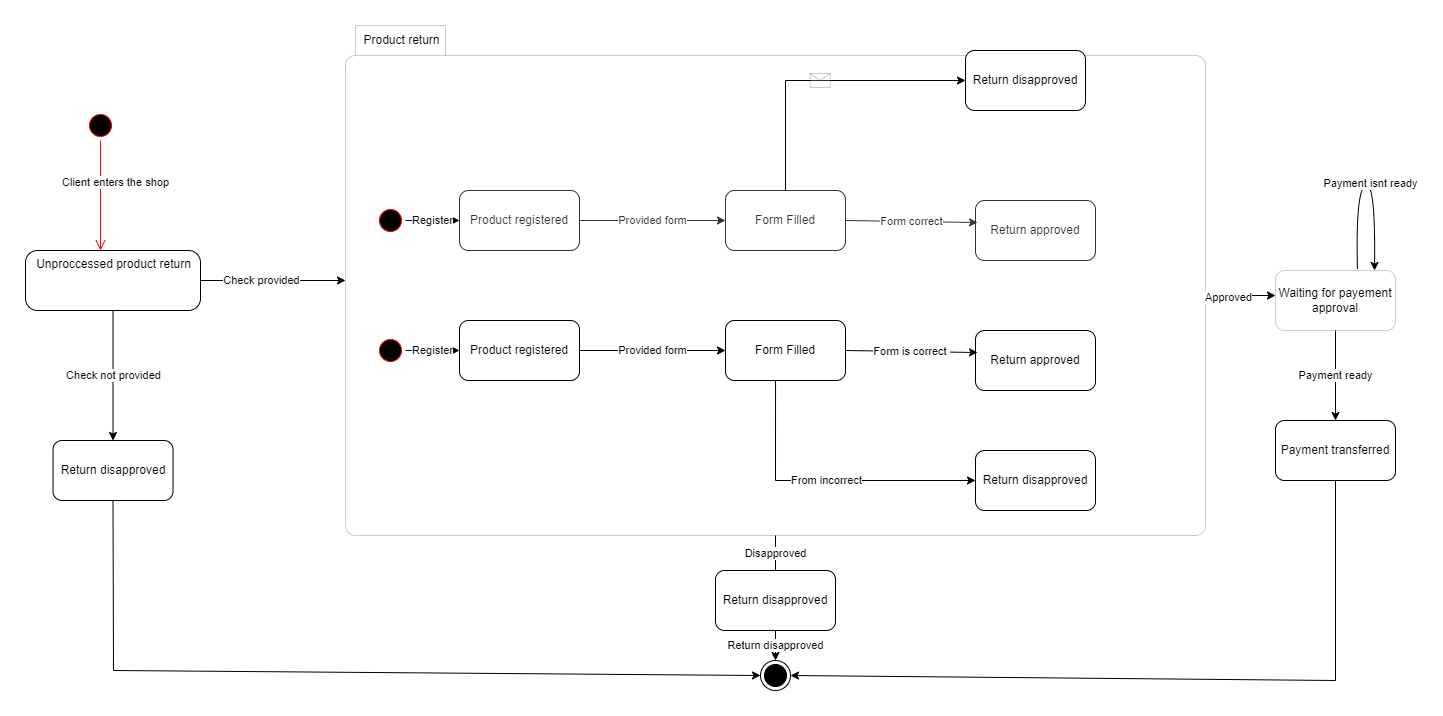

The diagram above was exported from draw.io. Its source (the exported page's mxGraphModel, read from the mxfile embedded in the PNG):
<mxGraphModel dx="1673" dy="2065" grid="1" gridSize="10" guides="1" tooltips="1" connect="1" arrows="1" fold="1" page="1" pageScale="1" pageWidth="827" pageHeight="1169" math="0" shadow="0">
  <root>
    <mxCell id="0" />
    <mxCell id="1" parent="0" />
    <mxCell id="OKixqmtRDTjWUiSakaeq-1" value="" style="ellipse;html=1;shape=startState;fillColor=#000000;strokeColor=#ff0000;" vertex="1" parent="1">
      <mxGeometry x="180" y="60" width="30" height="30" as="geometry" />
    </mxCell>
    <mxCell id="OKixqmtRDTjWUiSakaeq-2" value="Client enters the shop" style="edgeStyle=orthogonalEdgeStyle;html=1;verticalAlign=bottom;endArrow=open;endSize=8;strokeColor=#ff0000;rounded=0;entryX=0.5;entryY=0;entryDx=0;entryDy=0;" edge="1" source="OKixqmtRDTjWUiSakaeq-1" parent="1">
      <mxGeometry x="-0.0909" y="15" relative="1" as="geometry">
        <mxPoint x="195" y="200" as="targetPoint" />
        <mxPoint as="offset" />
      </mxGeometry>
    </mxCell>
    <mxCell id="OKixqmtRDTjWUiSakaeq-3" value="" style="ellipse;html=1;shape=endState;fillColor=#000000;strokeColor=#000000;" vertex="1" parent="1">
      <mxGeometry x="855" y="610" width="30" height="30" as="geometry" />
    </mxCell>
    <mxCell id="OKixqmtRDTjWUiSakaeq-5" value="Unproccessed product return" style="html=1;align=center;verticalAlign=top;rounded=1;absoluteArcSize=1;arcSize=24;dashed=0;" vertex="1" parent="1">
      <mxGeometry x="120" y="200" width="175" height="60" as="geometry" />
    </mxCell>
    <mxCell id="OKixqmtRDTjWUiSakaeq-7" value="Check provided" style="endArrow=classic;html=1;rounded=0;exitX=1;exitY=0.5;exitDx=0;exitDy=0;" edge="1" parent="1" source="OKixqmtRDTjWUiSakaeq-5">
      <mxGeometry x="-0.1613" width="50" height="50" relative="1" as="geometry">
        <mxPoint x="390" y="420" as="sourcePoint" />
        <mxPoint x="440" y="230" as="targetPoint" />
        <mxPoint as="offset" />
      </mxGeometry>
    </mxCell>
    <mxCell id="OKixqmtRDTjWUiSakaeq-8" value="Product registered" style="rounded=1;whiteSpace=wrap;html=1;" vertex="1" parent="1">
      <mxGeometry x="554" y="140" width="120" height="60" as="geometry" />
    </mxCell>
    <mxCell id="OKixqmtRDTjWUiSakaeq-12" value="Provided form" style="endArrow=classic;html=1;rounded=0;exitX=1;exitY=0.5;exitDx=0;exitDy=0;" edge="1" parent="1" source="OKixqmtRDTjWUiSakaeq-8">
      <mxGeometry width="50" height="50" relative="1" as="geometry">
        <mxPoint x="720" y="180" as="sourcePoint" />
        <mxPoint x="820" y="170" as="targetPoint" />
      </mxGeometry>
    </mxCell>
    <mxCell id="OKixqmtRDTjWUiSakaeq-13" value="Form Filled" style="rounded=1;whiteSpace=wrap;html=1;" vertex="1" parent="1">
      <mxGeometry x="820" y="140" width="120" height="60" as="geometry" />
    </mxCell>
    <mxCell id="OKixqmtRDTjWUiSakaeq-14" value="Return approved" style="rounded=1;whiteSpace=wrap;html=1;" vertex="1" parent="1">
      <mxGeometry x="1070" y="150" width="120" height="60" as="geometry" />
    </mxCell>
    <mxCell id="OKixqmtRDTjWUiSakaeq-15" value="Form correct" style="endArrow=classic;html=1;rounded=0;exitX=1;exitY=0.5;exitDx=0;exitDy=0;entryX=0.017;entryY=0.367;entryDx=0;entryDy=0;entryPerimeter=0;" edge="1" parent="1" source="OKixqmtRDTjWUiSakaeq-13" target="OKixqmtRDTjWUiSakaeq-14">
      <mxGeometry width="50" height="50" relative="1" as="geometry">
        <mxPoint x="530" y="240" as="sourcePoint" />
        <mxPoint x="580" y="190" as="targetPoint" />
      </mxGeometry>
    </mxCell>
    <mxCell id="OKixqmtRDTjWUiSakaeq-16" value="Product return" style="shape=folder;align=center;verticalAlign=middle;fontStyle=0;tabWidth=100;tabHeight=30;tabPosition=left;html=1;boundedLbl=1;labelInHeader=1;rounded=1;absoluteArcSize=1;arcSize=10;opacity=20;" vertex="1" parent="1">
      <mxGeometry x="440" y="-25" width="860" height="510" as="geometry" />
    </mxCell>
    <mxCell id="OKixqmtRDTjWUiSakaeq-17" value="" style="ellipse;html=1;shape=startState;fillColor=#000000;strokeColor=#ff0000;" vertex="1" parent="1">
      <mxGeometry x="470" y="155" width="30" height="30" as="geometry" />
    </mxCell>
    <mxCell id="OKixqmtRDTjWUiSakaeq-18" value="" style="ellipse;html=1;shape=startState;fillColor=#000000;strokeColor=#ff0000;" vertex="1" parent="1">
      <mxGeometry x="470" y="285" width="30" height="30" as="geometry" />
    </mxCell>
    <mxCell id="OKixqmtRDTjWUiSakaeq-19" value="Product registered" style="rounded=1;whiteSpace=wrap;html=1;" vertex="1" parent="1">
      <mxGeometry x="554" y="270" width="120" height="60" as="geometry" />
    </mxCell>
    <mxCell id="OKixqmtRDTjWUiSakaeq-20" value="Provided form" style="endArrow=classic;html=1;rounded=0;exitX=1;exitY=0.5;exitDx=0;exitDy=0;" edge="1" parent="1" source="OKixqmtRDTjWUiSakaeq-19">
      <mxGeometry width="50" height="50" relative="1" as="geometry">
        <mxPoint x="720" y="310" as="sourcePoint" />
        <mxPoint x="820" y="300" as="targetPoint" />
      </mxGeometry>
    </mxCell>
    <mxCell id="OKixqmtRDTjWUiSakaeq-21" value="Form Filled" style="rounded=1;whiteSpace=wrap;html=1;" vertex="1" parent="1">
      <mxGeometry x="820" y="270" width="120" height="60" as="geometry" />
    </mxCell>
    <mxCell id="OKixqmtRDTjWUiSakaeq-22" value="Return approved" style="rounded=1;whiteSpace=wrap;html=1;" vertex="1" parent="1">
      <mxGeometry x="1070" y="280" width="120" height="60" as="geometry" />
    </mxCell>
    <mxCell id="OKixqmtRDTjWUiSakaeq-23" value="Form is correct&amp;nbsp;" style="endArrow=classic;html=1;rounded=0;exitX=1;exitY=0.5;exitDx=0;exitDy=0;entryX=0.017;entryY=0.367;entryDx=0;entryDy=0;entryPerimeter=0;" edge="1" parent="1" source="OKixqmtRDTjWUiSakaeq-21" target="OKixqmtRDTjWUiSakaeq-22">
      <mxGeometry width="50" height="50" relative="1" as="geometry">
        <mxPoint x="530" y="370" as="sourcePoint" />
        <mxPoint x="580" y="320" as="targetPoint" />
      </mxGeometry>
    </mxCell>
    <mxCell id="OKixqmtRDTjWUiSakaeq-24" value="Register" style="endArrow=classic;html=1;rounded=0;exitX=1;exitY=0.5;exitDx=0;exitDy=0;entryX=0;entryY=0.5;entryDx=0;entryDy=0;" edge="1" parent="1" source="OKixqmtRDTjWUiSakaeq-18" target="OKixqmtRDTjWUiSakaeq-19">
      <mxGeometry width="50" height="50" relative="1" as="geometry">
        <mxPoint x="710" y="270" as="sourcePoint" />
        <mxPoint x="760" y="220" as="targetPoint" />
      </mxGeometry>
    </mxCell>
    <mxCell id="OKixqmtRDTjWUiSakaeq-25" value="Register" style="endArrow=classic;html=1;rounded=0;entryX=0;entryY=0.5;entryDx=0;entryDy=0;exitX=1;exitY=0.5;exitDx=0;exitDy=0;" edge="1" parent="1" source="OKixqmtRDTjWUiSakaeq-17" target="OKixqmtRDTjWUiSakaeq-8">
      <mxGeometry width="50" height="50" relative="1" as="geometry">
        <mxPoint x="500" y="174.5" as="sourcePoint" />
        <mxPoint x="554" y="174.5" as="targetPoint" />
      </mxGeometry>
    </mxCell>
    <mxCell id="OKixqmtRDTjWUiSakaeq-26" value="From incorrect" style="endArrow=classic;html=1;rounded=0;exitX=0.417;exitY=1;exitDx=0;exitDy=0;exitPerimeter=0;entryX=0;entryY=0.5;entryDx=0;entryDy=0;" edge="1" parent="1" source="OKixqmtRDTjWUiSakaeq-21" target="OKixqmtRDTjWUiSakaeq-27">
      <mxGeometry width="50" height="50" relative="1" as="geometry">
        <mxPoint x="740" y="400" as="sourcePoint" />
        <mxPoint x="910" y="420" as="targetPoint" />
        <Array as="points">
          <mxPoint x="870" y="430" />
        </Array>
      </mxGeometry>
    </mxCell>
    <mxCell id="OKixqmtRDTjWUiSakaeq-27" value="Return disapproved" style="rounded=1;whiteSpace=wrap;html=1;" vertex="1" parent="1">
      <mxGeometry x="1070" y="400" width="120" height="60" as="geometry" />
    </mxCell>
    <mxCell id="OKixqmtRDTjWUiSakaeq-29" value="Return disapproved" style="rounded=1;whiteSpace=wrap;html=1;" vertex="1" parent="1">
      <mxGeometry x="1060" width="120" height="60" as="geometry" />
    </mxCell>
    <mxCell id="OKixqmtRDTjWUiSakaeq-30" value="" style="endArrow=classic;html=1;rounded=0;exitX=0.5;exitY=0;exitDx=0;exitDy=0;entryX=0;entryY=0.5;entryDx=0;entryDy=0;" edge="1" parent="1" source="OKixqmtRDTjWUiSakaeq-13" target="OKixqmtRDTjWUiSakaeq-29">
      <mxGeometry relative="1" as="geometry">
        <mxPoint x="710" y="170" as="sourcePoint" />
        <mxPoint x="810" y="170" as="targetPoint" />
        <Array as="points">
          <mxPoint x="880" y="30" />
        </Array>
      </mxGeometry>
    </mxCell>
    <mxCell id="OKixqmtRDTjWUiSakaeq-31" value="" style="shape=message;html=1;outlineConnect=0;opacity=20;" vertex="1" parent="OKixqmtRDTjWUiSakaeq-30">
      <mxGeometry width="20" height="14" relative="1" as="geometry">
        <mxPoint x="-10" y="-7" as="offset" />
      </mxGeometry>
    </mxCell>
    <mxCell id="OKixqmtRDTjWUiSakaeq-32" value="Return disapproved" style="endArrow=classic;html=1;rounded=0;exitX=0.5;exitY=1;exitDx=0;exitDy=0;exitPerimeter=0;entryX=0.5;entryY=0;entryDx=0;entryDy=0;startArrow=none;" edge="1" parent="1" source="OKixqmtRDTjWUiSakaeq-46" target="OKixqmtRDTjWUiSakaeq-3">
      <mxGeometry width="50" height="50" relative="1" as="geometry">
        <mxPoint x="740" y="300" as="sourcePoint" />
        <mxPoint x="790" y="250" as="targetPoint" />
      </mxGeometry>
    </mxCell>
    <mxCell id="OKixqmtRDTjWUiSakaeq-33" value="" style="endArrow=classic;html=1;rounded=0;exitX=0;exitY=0;exitDx=860;exitDy=270;exitPerimeter=0;" edge="1" parent="1" source="OKixqmtRDTjWUiSakaeq-16">
      <mxGeometry width="50" height="50" relative="1" as="geometry">
        <mxPoint x="740" y="300" as="sourcePoint" />
        <mxPoint x="1370" y="245" as="targetPoint" />
      </mxGeometry>
    </mxCell>
    <mxCell id="OKixqmtRDTjWUiSakaeq-35" value="Approved" style="edgeLabel;html=1;align=center;verticalAlign=middle;resizable=0;points=[];" vertex="1" connectable="0" parent="OKixqmtRDTjWUiSakaeq-33">
      <mxGeometry x="-0.3714" y="-1" relative="1" as="geometry">
        <mxPoint as="offset" />
      </mxGeometry>
    </mxCell>
    <mxCell id="OKixqmtRDTjWUiSakaeq-34" value="Waiting for payement approval" style="rounded=1;whiteSpace=wrap;html=1;opacity=20;" vertex="1" parent="1">
      <mxGeometry x="1370" y="220" width="120" height="60" as="geometry" />
    </mxCell>
    <mxCell id="OKixqmtRDTjWUiSakaeq-37" value="Payment isnt ready" style="curved=1;endArrow=classic;html=1;rounded=0;exitX=0.683;exitY=-0.017;exitDx=0;exitDy=0;exitPerimeter=0;entryX=0.825;entryY=0;entryDx=0;entryDy=0;entryPerimeter=0;" edge="1" parent="1" source="OKixqmtRDTjWUiSakaeq-34" target="OKixqmtRDTjWUiSakaeq-34">
      <mxGeometry width="50" height="50" relative="1" as="geometry">
        <mxPoint x="1470" y="180" as="sourcePoint" />
        <mxPoint x="1520" y="130" as="targetPoint" />
        <Array as="points">
          <mxPoint x="1450" y="140" />
          <mxPoint x="1470" y="130" />
        </Array>
      </mxGeometry>
    </mxCell>
    <mxCell id="OKixqmtRDTjWUiSakaeq-38" value="Payment ready" style="endArrow=classic;html=1;rounded=0;exitX=0.5;exitY=1;exitDx=0;exitDy=0;" edge="1" parent="1" source="OKixqmtRDTjWUiSakaeq-34">
      <mxGeometry width="50" height="50" relative="1" as="geometry">
        <mxPoint x="1360" y="290" as="sourcePoint" />
        <mxPoint x="1430" y="370" as="targetPoint" />
      </mxGeometry>
    </mxCell>
    <mxCell id="OKixqmtRDTjWUiSakaeq-40" value="Payment transferred" style="rounded=1;whiteSpace=wrap;html=1;" vertex="1" parent="1">
      <mxGeometry x="1370" y="370" width="120" height="60" as="geometry" />
    </mxCell>
    <mxCell id="OKixqmtRDTjWUiSakaeq-42" value="" style="endArrow=classic;html=1;rounded=0;exitX=0.5;exitY=1;exitDx=0;exitDy=0;entryX=1;entryY=0.5;entryDx=0;entryDy=0;" edge="1" parent="1" source="OKixqmtRDTjWUiSakaeq-40" target="OKixqmtRDTjWUiSakaeq-3">
      <mxGeometry width="50" height="50" relative="1" as="geometry">
        <mxPoint x="940" y="290" as="sourcePoint" />
        <mxPoint x="990" y="240" as="targetPoint" />
        <Array as="points">
          <mxPoint x="1430" y="630" />
        </Array>
      </mxGeometry>
    </mxCell>
    <mxCell id="OKixqmtRDTjWUiSakaeq-43" value="Return disapproved" style="rounded=1;whiteSpace=wrap;html=1;" vertex="1" parent="1">
      <mxGeometry x="147.5" y="390" width="120" height="60" as="geometry" />
    </mxCell>
    <mxCell id="OKixqmtRDTjWUiSakaeq-44" value="Check not provided" style="endArrow=classic;html=1;rounded=0;exitX=0.5;exitY=1;exitDx=0;exitDy=0;entryX=0.5;entryY=0;entryDx=0;entryDy=0;" edge="1" parent="1" source="OKixqmtRDTjWUiSakaeq-5" target="OKixqmtRDTjWUiSakaeq-43">
      <mxGeometry width="50" height="50" relative="1" as="geometry">
        <mxPoint x="440" y="390" as="sourcePoint" />
        <mxPoint x="490" y="340" as="targetPoint" />
      </mxGeometry>
    </mxCell>
    <mxCell id="OKixqmtRDTjWUiSakaeq-45" value="" style="endArrow=classic;html=1;rounded=0;exitX=0.5;exitY=1;exitDx=0;exitDy=0;entryX=0;entryY=0.5;entryDx=0;entryDy=0;" edge="1" parent="1" source="OKixqmtRDTjWUiSakaeq-43" target="OKixqmtRDTjWUiSakaeq-3">
      <mxGeometry width="50" height="50" relative="1" as="geometry">
        <mxPoint x="440" y="390" as="sourcePoint" />
        <mxPoint x="490" y="340" as="targetPoint" />
        <Array as="points">
          <mxPoint x="208" y="620" />
        </Array>
      </mxGeometry>
    </mxCell>
    <mxCell id="OKixqmtRDTjWUiSakaeq-46" value="Return disapproved" style="rounded=1;whiteSpace=wrap;html=1;" vertex="1" parent="1">
      <mxGeometry x="810" y="520" width="120" height="60" as="geometry" />
    </mxCell>
    <mxCell id="OKixqmtRDTjWUiSakaeq-47" value="Disapproved" style="endArrow=none;html=1;rounded=0;exitX=0.5;exitY=1;exitDx=0;exitDy=0;exitPerimeter=0;entryX=0.5;entryY=0;entryDx=0;entryDy=0;" edge="1" parent="1" source="OKixqmtRDTjWUiSakaeq-16" target="OKixqmtRDTjWUiSakaeq-46">
      <mxGeometry width="50" height="50" relative="1" as="geometry">
        <mxPoint x="870" y="485" as="sourcePoint" />
        <mxPoint x="870" y="610" as="targetPoint" />
      </mxGeometry>
    </mxCell>
  </root>
</mxGraphModel>